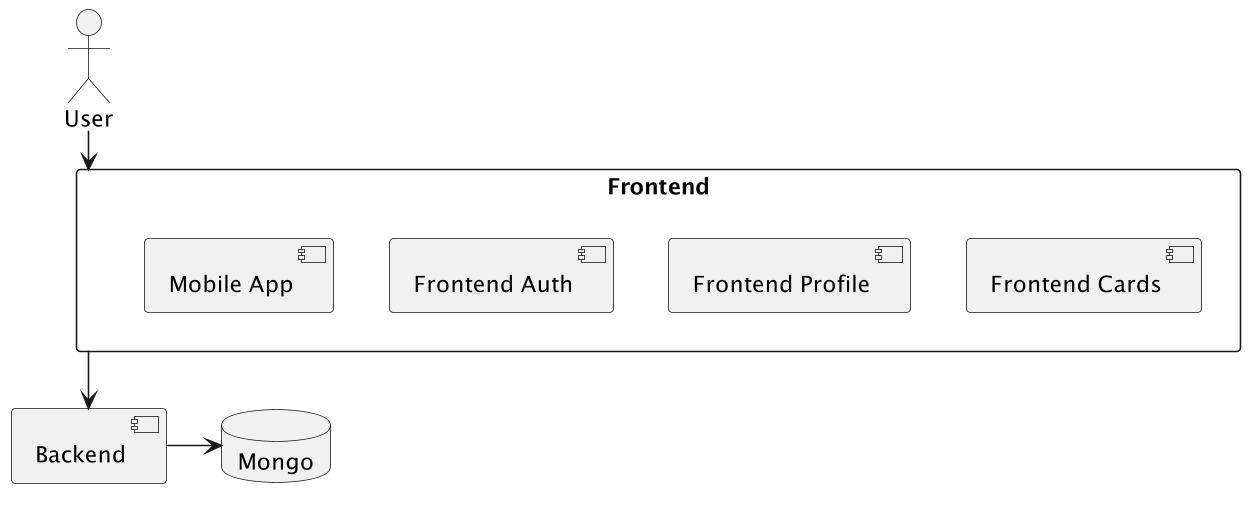

The diagram above was rendered by PlantUML. Its source (embedded in the PNG):
@startuml
skinparam linestyle ortho

actor User as user
database Mongo as mongo
rectangle Frontend {
    component "Frontend Cards" as front_cards
    component "Frontend Profile" as front_profile
    component "Frontend Auth" as front_auth
    component "Mobile App" as front_mobile

    front_cards -[hidden]left-> front_profile
}
component Backend as backend

user --> Frontend
Frontend --> backend
backend -right-> mongo
@enduml